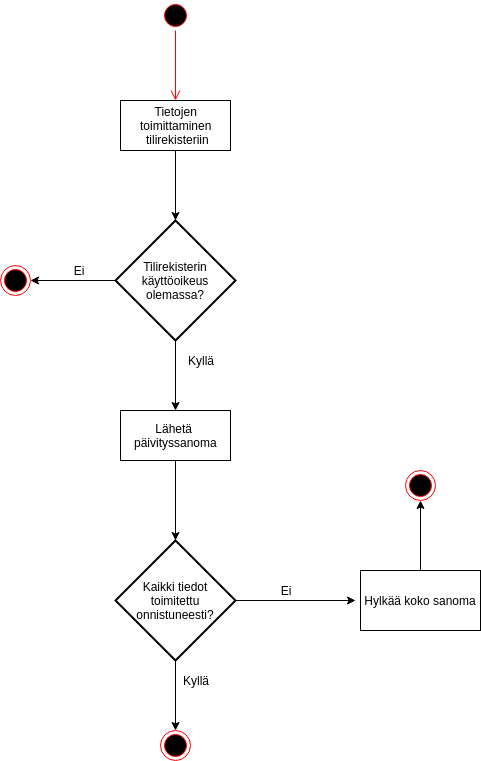

The diagram above was exported from draw.io. Its source (the exported page's mxGraphModel, read from the mxfile embedded in the PNG):
<mxGraphModel dx="1408" dy="585" grid="1" gridSize="10" guides="1" tooltips="1" connect="1" arrows="1" fold="1" page="1" pageScale="1" pageWidth="850" pageHeight="1100" math="0" shadow="0">
  <root>
    <mxCell id="0" />
    <mxCell id="1" parent="0" />
    <mxCell id="oqFYIKZlfhrUgPtLVIde-1" value="" style="ellipse;html=1;shape=startState;fillColor=#000000;strokeColor=#ff0000;" parent="1" vertex="1">
      <mxGeometry x="330" y="40" width="30" height="30" as="geometry" />
    </mxCell>
    <mxCell id="oqFYIKZlfhrUgPtLVIde-2" value="" style="edgeStyle=orthogonalEdgeStyle;html=1;verticalAlign=bottom;endArrow=open;endSize=8;strokeColor=#ff0000;entryX=0.5;entryY=0;entryDx=0;entryDy=0;" parent="1" source="oqFYIKZlfhrUgPtLVIde-1" target="oqFYIKZlfhrUgPtLVIde-3" edge="1">
      <mxGeometry relative="1" as="geometry">
        <mxPoint x="345" y="130" as="targetPoint" />
      </mxGeometry>
    </mxCell>
    <mxCell id="oqFYIKZlfhrUgPtLVIde-3" value="&lt;div&gt;Tietojen &lt;br&gt;&lt;/div&gt;&lt;div&gt;toimittaminen &lt;br&gt;&lt;/div&gt;&lt;div&gt;tilirekisteriin&lt;/div&gt;" style="html=1;" parent="1" vertex="1">
      <mxGeometry x="290" y="140" width="110" height="50" as="geometry" />
    </mxCell>
    <mxCell id="oqFYIKZlfhrUgPtLVIde-4" value="" style="strokeWidth=2;html=1;shape=mxgraph.flowchart.decision;whiteSpace=wrap;" parent="1" vertex="1">
      <mxGeometry x="285" y="260" width="120" height="120" as="geometry" />
    </mxCell>
    <mxCell id="oqFYIKZlfhrUgPtLVIde-5" value="" style="endArrow=classic;html=1;exitX=0.5;exitY=1;exitDx=0;exitDy=0;entryX=0.5;entryY=0;entryDx=0;entryDy=0;entryPerimeter=0;" parent="1" source="oqFYIKZlfhrUgPtLVIde-3" target="oqFYIKZlfhrUgPtLVIde-4" edge="1">
      <mxGeometry width="50" height="50" relative="1" as="geometry">
        <mxPoint x="370" y="260" as="sourcePoint" />
        <mxPoint x="420" y="210" as="targetPoint" />
      </mxGeometry>
    </mxCell>
    <mxCell id="oqFYIKZlfhrUgPtLVIde-6" value="" style="ellipse;html=1;shape=endState;fillColor=#000000;strokeColor=#ff0000;" parent="1" vertex="1">
      <mxGeometry x="170" y="305" width="30" height="30" as="geometry" />
    </mxCell>
    <mxCell id="oqFYIKZlfhrUgPtLVIde-7" value="" style="endArrow=classic;html=1;exitX=0;exitY=0.5;exitDx=0;exitDy=0;exitPerimeter=0;entryX=1;entryY=0.5;entryDx=0;entryDy=0;" parent="1" source="oqFYIKZlfhrUgPtLVIde-4" target="oqFYIKZlfhrUgPtLVIde-6" edge="1">
      <mxGeometry width="50" height="50" relative="1" as="geometry">
        <mxPoint x="210" y="310" as="sourcePoint" />
        <mxPoint x="260" y="260" as="targetPoint" />
      </mxGeometry>
    </mxCell>
    <mxCell id="oqFYIKZlfhrUgPtLVIde-8" value="&lt;div&gt;Lähetä &lt;br&gt;&lt;/div&gt;&lt;div&gt;päivityssanoma&lt;/div&gt;" style="html=1;" parent="1" vertex="1">
      <mxGeometry x="290" y="450" width="110" height="50" as="geometry" />
    </mxCell>
    <mxCell id="oqFYIKZlfhrUgPtLVIde-9" value="" style="endArrow=classic;html=1;exitX=0.5;exitY=1;exitDx=0;exitDy=0;exitPerimeter=0;entryX=0.5;entryY=0;entryDx=0;entryDy=0;" parent="1" source="oqFYIKZlfhrUgPtLVIde-4" target="oqFYIKZlfhrUgPtLVIde-8" edge="1">
      <mxGeometry width="50" height="50" relative="1" as="geometry">
        <mxPoint x="420" y="440" as="sourcePoint" />
        <mxPoint x="470" y="390" as="targetPoint" />
      </mxGeometry>
    </mxCell>
    <mxCell id="oqFYIKZlfhrUgPtLVIde-11" value="" style="strokeWidth=2;html=1;shape=mxgraph.flowchart.decision;whiteSpace=wrap;" parent="1" vertex="1">
      <mxGeometry x="285" y="580" width="120" height="120" as="geometry" />
    </mxCell>
    <mxCell id="oqFYIKZlfhrUgPtLVIde-13" value="" style="endArrow=classic;html=1;exitX=0.5;exitY=1;exitDx=0;exitDy=0;exitPerimeter=0;entryX=0.5;entryY=0;entryDx=0;entryDy=0;" parent="1" source="oqFYIKZlfhrUgPtLVIde-11" edge="1">
      <mxGeometry width="50" height="50" relative="1" as="geometry">
        <mxPoint x="390" y="750" as="sourcePoint" />
        <mxPoint x="345" y="770" as="targetPoint" />
      </mxGeometry>
    </mxCell>
    <mxCell id="oqFYIKZlfhrUgPtLVIde-14" value="" style="endArrow=classic;html=1;exitX=0.5;exitY=1;exitDx=0;exitDy=0;entryX=0.5;entryY=0;entryDx=0;entryDy=0;entryPerimeter=0;" parent="1" source="oqFYIKZlfhrUgPtLVIde-8" target="oqFYIKZlfhrUgPtLVIde-11" edge="1">
      <mxGeometry width="50" height="50" relative="1" as="geometry">
        <mxPoint x="390" y="570" as="sourcePoint" />
        <mxPoint x="440" y="520" as="targetPoint" />
      </mxGeometry>
    </mxCell>
    <mxCell id="oqFYIKZlfhrUgPtLVIde-17" value="Tilirekisterin käyttöoikeus olemassa?" style="text;html=1;strokeColor=none;fillColor=none;align=center;verticalAlign=middle;whiteSpace=wrap;rounded=0;" parent="1" vertex="1">
      <mxGeometry x="325" y="310" width="40" height="20" as="geometry" />
    </mxCell>
    <mxCell id="oqFYIKZlfhrUgPtLVIde-18" value="Kaikki tiedot toimitettu onnistuneesti?" style="text;html=1;strokeColor=none;fillColor=none;align=center;verticalAlign=middle;whiteSpace=wrap;rounded=0;" parent="1" vertex="1">
      <mxGeometry x="325" y="630" width="40" height="20" as="geometry" />
    </mxCell>
    <mxCell id="oqFYIKZlfhrUgPtLVIde-19" value="Kyllä" style="text;html=1;strokeColor=none;fillColor=none;align=center;verticalAlign=middle;whiteSpace=wrap;rounded=0;" parent="1" vertex="1">
      <mxGeometry x="345" y="710" width="40" height="20" as="geometry" />
    </mxCell>
    <mxCell id="oqFYIKZlfhrUgPtLVIde-25" value="" style="endArrow=classic;html=1;exitX=1;exitY=0.5;exitDx=0;exitDy=0;exitPerimeter=0;entryX=0;entryY=0.5;entryDx=0;entryDy=0;entryPerimeter=0;" parent="1" source="oqFYIKZlfhrUgPtLVIde-11" edge="1">
      <mxGeometry width="50" height="50" relative="1" as="geometry">
        <mxPoint x="400" y="640" as="sourcePoint" />
        <mxPoint x="525" y="640" as="targetPoint" />
      </mxGeometry>
    </mxCell>
    <mxCell id="oqFYIKZlfhrUgPtLVIde-26" value="Ei" style="text;html=1;strokeColor=none;fillColor=none;align=center;verticalAlign=middle;whiteSpace=wrap;rounded=0;" parent="1" vertex="1">
      <mxGeometry x="435" y="620" width="40" height="20" as="geometry" />
    </mxCell>
    <mxCell id="oqFYIKZlfhrUgPtLVIde-31" value="Ei" style="text;html=1;strokeColor=none;fillColor=none;align=center;verticalAlign=middle;whiteSpace=wrap;rounded=0;" parent="1" vertex="1">
      <mxGeometry x="228" y="300" width="40" height="20" as="geometry" />
    </mxCell>
    <mxCell id="oqFYIKZlfhrUgPtLVIde-32" value="Kyllä" style="text;html=1;strokeColor=none;fillColor=none;align=center;verticalAlign=middle;whiteSpace=wrap;rounded=0;" parent="1" vertex="1">
      <mxGeometry x="350" y="390" width="40" height="20" as="geometry" />
    </mxCell>
    <mxCell id="oqFYIKZlfhrUgPtLVIde-36" style="edgeStyle=orthogonalEdgeStyle;rounded=0;orthogonalLoop=1;jettySize=auto;html=1;exitX=0.5;exitY=0;exitDx=0;exitDy=0;entryX=0.5;entryY=0;entryDx=0;entryDy=0;" parent="1" source="oqFYIKZlfhrUgPtLVIde-35" target="oqFYIKZlfhrUgPtLVIde-35" edge="1">
      <mxGeometry relative="1" as="geometry">
        <mxPoint x="345" y="770" as="targetPoint" />
      </mxGeometry>
    </mxCell>
    <mxCell id="oqFYIKZlfhrUgPtLVIde-35" value="" style="ellipse;html=1;shape=endState;fillColor=#000000;strokeColor=#ff0000;" parent="1" vertex="1">
      <mxGeometry x="330" y="770" width="30" height="30" as="geometry" />
    </mxCell>
    <mxCell id="PGtCJ8XjKw9KxRxVZJZB-2" value="Hylkää koko sanoma" style="rounded=0;whiteSpace=wrap;html=1;" vertex="1" parent="1">
      <mxGeometry x="530" y="610" width="120" height="60" as="geometry" />
    </mxCell>
    <mxCell id="PGtCJ8XjKw9KxRxVZJZB-3" value="" style="ellipse;html=1;shape=endState;fillColor=#000000;strokeColor=#ff0000;" vertex="1" parent="1">
      <mxGeometry x="575" y="510" width="30" height="30" as="geometry" />
    </mxCell>
    <mxCell id="PGtCJ8XjKw9KxRxVZJZB-4" value="" style="endArrow=classic;html=1;exitX=0.5;exitY=0;exitDx=0;exitDy=0;" edge="1" parent="1" source="PGtCJ8XjKw9KxRxVZJZB-2">
      <mxGeometry width="50" height="50" relative="1" as="geometry">
        <mxPoint x="170" y="870" as="sourcePoint" />
        <mxPoint x="590" y="540" as="targetPoint" />
      </mxGeometry>
    </mxCell>
  </root>
</mxGraphModel>